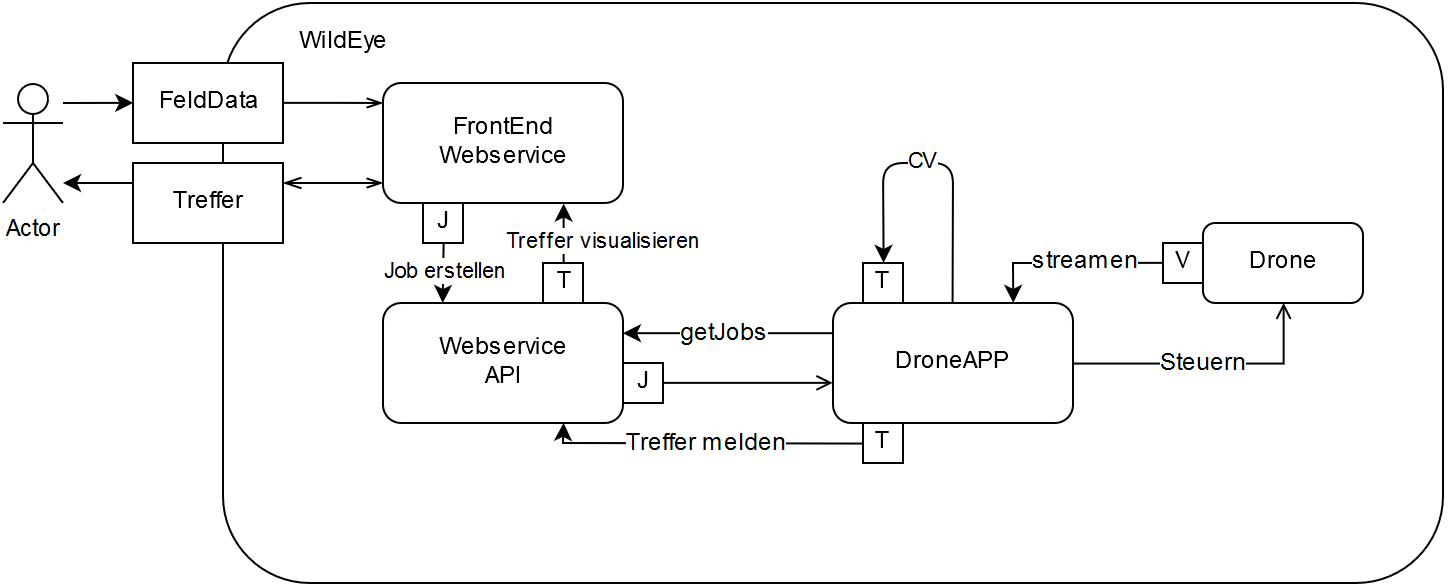

The diagram above was exported from draw.io. Its source (the exported page's mxGraphModel, read from the mxfile embedded in the PNG):
<mxGraphModel dx="989" dy="548" grid="1" gridSize="10" guides="1" tooltips="1" connect="1" arrows="1" fold="1" page="1" pageScale="1" pageWidth="826" pageHeight="1169" background="#ffffff" math="0" shadow="0">
  <root>
    <mxCell id="0" />
    <mxCell id="1" parent="0" />
    <mxCell id="6" value="" style="rounded=1;whiteSpace=wrap;html=1;" vertex="1" parent="1">
      <mxGeometry x="140" y="80" width="610" height="290" as="geometry" />
    </mxCell>
    <mxCell id="7" value="WildEye" style="text;html=1;strokeColor=none;fillColor=none;align=center;verticalAlign=middle;whiteSpace=wrap;overflow=hidden;" vertex="1" parent="1">
      <mxGeometry x="170" y="90" width="60" height="20" as="geometry" />
    </mxCell>
    <mxCell id="8" value="Actor" style="shape=umlActor;verticalLabelPosition=bottom;labelBackgroundColor=#ffffff;verticalAlign=top;html=1;" vertex="1" parent="1">
      <mxGeometry x="30" y="120" width="30" height="60" as="geometry" />
    </mxCell>
    <mxCell id="12" style="edgeStyle=orthogonalEdgeStyle;rounded=0;html=1;exitX=1;exitY=0.5;entryX=0;entryY=0.5;startSize=7;jettySize=auto;orthogonalLoop=1;endArrow=openThin;endFill=0;" edge="1" parent="1" source="9">
      <mxGeometry relative="1" as="geometry">
        <mxPoint x="219.8571428571429" y="130" as="targetPoint" />
      </mxGeometry>
    </mxCell>
    <mxCell id="9" value="FeldData" style="whiteSpace=wrap;html=1;" vertex="1" parent="1">
      <mxGeometry x="95" y="110" width="75" height="40" as="geometry" />
    </mxCell>
    <mxCell id="10" value="FrontEnd&lt;br&gt;Webservice" style="rounded=1;whiteSpace=wrap;html=1;" vertex="1" parent="1">
      <mxGeometry x="220" y="120" width="120" height="60" as="geometry" />
    </mxCell>
    <mxCell id="11" value="" style="endArrow=classic;html=1;entryX=0;entryY=0.5;" edge="1" parent="1" target="9">
      <mxGeometry width="50" height="50" relative="1" as="geometry">
        <mxPoint x="60" y="130" as="sourcePoint" />
        <mxPoint x="60" y="-10" as="targetPoint" />
      </mxGeometry>
    </mxCell>
    <mxCell id="29" style="edgeStyle=orthogonalEdgeStyle;rounded=0;html=1;exitX=1;exitY=0.5;entryX=0.5;entryY=1;startArrow=none;startFill=0;startSize=7;endArrow=open;endFill=0;jettySize=auto;orthogonalLoop=1;" edge="1" parent="1" source="13" target="27">
      <mxGeometry relative="1" as="geometry" />
    </mxCell>
    <mxCell id="30" value="Steuern" style="text;html=1;resizable=0;points=[];align=center;verticalAlign=middle;labelBackgroundColor=#ffffff;" vertex="1" connectable="0" parent="29">
      <mxGeometry x="0.0247" y="-1" relative="1" as="geometry">
        <mxPoint x="-4" y="-1" as="offset" />
      </mxGeometry>
    </mxCell>
    <mxCell id="13" value="DroneAPP" style="rounded=1;whiteSpace=wrap;html=1;" vertex="1" parent="1">
      <mxGeometry x="445" y="230" width="120" height="60" as="geometry" />
    </mxCell>
    <mxCell id="14" value="J" style="whiteSpace=wrap;html=1;" vertex="1" parent="1">
      <mxGeometry x="240" y="180" width="20" height="20" as="geometry" />
    </mxCell>
    <mxCell id="15" value="Webservice&lt;br&gt;API&lt;br&gt;" style="rounded=1;whiteSpace=wrap;html=1;" vertex="1" parent="1">
      <mxGeometry x="220" y="230" width="120" height="60" as="geometry" />
    </mxCell>
    <mxCell id="16" value="&amp;nbsp;Job erstellen&lt;br&gt;" style="endArrow=classic;html=1;entryX=0.5;entryY=0;exitX=0.5;exitY=1;" edge="1" parent="1" source="14">
      <mxGeometry width="50" height="50" relative="1" as="geometry">
        <mxPoint x="-20" y="60" as="sourcePoint" />
        <mxPoint x="249.8571428571429" y="230" as="targetPoint" />
      </mxGeometry>
    </mxCell>
    <mxCell id="18" value="J" style="whiteSpace=wrap;html=1;" vertex="1" parent="1">
      <mxGeometry x="340" y="260" width="20" height="20" as="geometry" />
    </mxCell>
    <mxCell id="24" value="" style="endArrow=classic;html=1;exitX=0;exitY=0.25;entryX=1;entryY=0.25;" edge="1" parent="1" source="13" target="15">
      <mxGeometry width="50" height="50" relative="1" as="geometry">
        <mxPoint x="388" y="230" as="sourcePoint" />
        <mxPoint x="438" y="180" as="targetPoint" />
      </mxGeometry>
    </mxCell>
    <mxCell id="26" value="getJobs" style="text;html=1;resizable=0;points=[];align=center;verticalAlign=middle;labelBackgroundColor=#ffffff;" vertex="1" connectable="0" parent="24">
      <mxGeometry x="0.0333" y="1" relative="1" as="geometry">
        <mxPoint as="offset" />
      </mxGeometry>
    </mxCell>
    <mxCell id="25" value="" style="endArrow=none;html=1;entryX=1;entryY=0.5;exitX=-0.004;exitY=0.671;exitPerimeter=0;endFill=0;startArrow=open;startFill=0;" edge="1" parent="1" source="13" target="18">
      <mxGeometry x="380" y="270" width="50" height="50" as="geometry">
        <mxPoint x="440" y="270" as="sourcePoint" />
        <mxPoint x="380" y="270" as="targetPoint" />
      </mxGeometry>
    </mxCell>
    <mxCell id="27" value="Drone" style="rounded=1;whiteSpace=wrap;html=1;" vertex="1" parent="1">
      <mxGeometry x="630" y="190" width="80" height="40" as="geometry" />
    </mxCell>
    <mxCell id="31" value="V" style="whiteSpace=wrap;html=1;" vertex="1" parent="1">
      <mxGeometry x="610" y="200" width="20" height="20" as="geometry" />
    </mxCell>
    <mxCell id="32" value="" style="endArrow=classic;html=1;entryX=0.75;entryY=0;exitX=0;exitY=0.5;rounded=0;" edge="1" parent="1" source="31" target="13">
      <mxGeometry width="50" height="50" relative="1" as="geometry">
        <mxPoint x="200" y="100" as="sourcePoint" />
        <mxPoint x="250" y="50" as="targetPoint" />
        <Array as="points">
          <mxPoint x="535" y="210" />
        </Array>
      </mxGeometry>
    </mxCell>
    <mxCell id="33" value="streamen" style="text;html=1;resizable=0;points=[];align=center;verticalAlign=middle;labelBackgroundColor=#ffffff;" vertex="1" connectable="0" parent="32">
      <mxGeometry x="0.0431" y="1" relative="1" as="geometry">
        <mxPoint x="10" y="-1" as="offset" />
      </mxGeometry>
    </mxCell>
    <mxCell id="36" value="CV" style="endArrow=classic;html=1;exitX=0.5;exitY=0;entryX=0.5;entryY=0;" edge="1" parent="1" source="13" target="38">
      <mxGeometry x="-0.0967" y="15" width="50" height="50" relative="1" as="geometry">
        <mxPoint x="470" y="210" as="sourcePoint" />
        <mxPoint x="520" y="160" as="targetPoint" />
        <Array as="points">
          <mxPoint x="505" y="160" />
          <mxPoint x="470" y="160" />
        </Array>
        <mxPoint x="-15" y="-15" as="offset" />
      </mxGeometry>
    </mxCell>
    <mxCell id="38" value="T" style="whiteSpace=wrap;html=1;" vertex="1" parent="1">
      <mxGeometry x="460" y="210" width="20" height="20" as="geometry" />
    </mxCell>
    <mxCell id="40" value="T" style="whiteSpace=wrap;html=1;" vertex="1" parent="1">
      <mxGeometry x="460" y="290" width="20" height="20" as="geometry" />
    </mxCell>
    <mxCell id="41" value="" style="endArrow=classic;html=1;exitX=0;exitY=0.5;entryX=0.75;entryY=1;rounded=0;" edge="1" parent="1" source="40" target="15">
      <mxGeometry width="50" height="50" relative="1" as="geometry">
        <mxPoint x="90" y="120" as="sourcePoint" />
        <mxPoint x="140" y="70" as="targetPoint" />
        <Array as="points">
          <mxPoint x="310" y="300" />
        </Array>
      </mxGeometry>
    </mxCell>
    <mxCell id="42" value="Treffer melden&lt;br&gt;" style="text;html=1;resizable=0;points=[];align=center;verticalAlign=middle;labelBackgroundColor=#ffffff;" vertex="1" connectable="0" parent="41">
      <mxGeometry x="-0.0283" y="1" relative="1" as="geometry">
        <mxPoint as="offset" />
      </mxGeometry>
    </mxCell>
    <mxCell id="44" value="Treffer" style="whiteSpace=wrap;html=1;" vertex="1" parent="1">
      <mxGeometry x="95" y="160" width="75" height="40" as="geometry" />
    </mxCell>
    <mxCell id="45" value="" style="endArrow=none;html=1;entryX=0;entryY=0.5;startArrow=classic;startFill=1;endFill=0;" edge="1" parent="1">
      <mxGeometry x="60" y="170" width="50" height="50" as="geometry">
        <mxPoint x="60" y="170" as="sourcePoint" />
        <mxPoint x="95.28571428571433" y="170" as="targetPoint" />
      </mxGeometry>
    </mxCell>
    <mxCell id="46" style="edgeStyle=orthogonalEdgeStyle;rounded=0;html=1;exitX=1;exitY=0.5;entryX=0;entryY=0.5;startSize=7;jettySize=auto;orthogonalLoop=1;endArrow=openThin;endFill=0;startArrow=openThin;startFill=0;" edge="1" parent="1">
      <mxGeometry x="170.1428571428571" y="170" as="geometry">
        <mxPoint x="170.1428571428571" y="170" as="sourcePoint" />
        <mxPoint x="219.8571428571429" y="170" as="targetPoint" />
      </mxGeometry>
    </mxCell>
    <mxCell id="47" value="T" style="whiteSpace=wrap;html=1;" vertex="1" parent="1">
      <mxGeometry x="300" y="210" width="20" height="20" as="geometry" />
    </mxCell>
    <mxCell id="48" value="Treffer visualisieren&lt;br&gt;" style="endArrow=none;html=1;entryX=0.5;entryY=0;exitX=0.75;exitY=1;startArrow=classic;startFill=1;endFill=0;" edge="1" parent="1" source="10" target="47">
      <mxGeometry width="50" height="50" as="geometry">
        <mxPoint x="260.1428571428571" y="210.28571428571433" as="sourcePoint" />
        <mxPoint x="259.8571428571429" y="240" as="targetPoint" />
        <mxPoint x="20" y="5" as="offset" />
      </mxGeometry>
    </mxCell>
  </root>
</mxGraphModel>